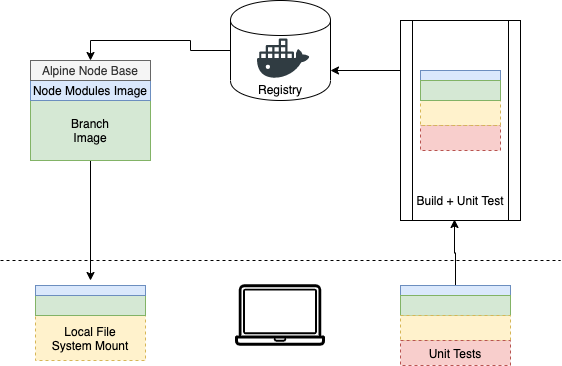

The diagram above was exported from draw.io. Its source (the exported page's mxGraphModel, read from the mxfile embedded in the PNG):
<mxGraphModel dx="1106" dy="1003" grid="1" gridSize="10" guides="1" tooltips="1" connect="1" arrows="1" fold="1" page="1" pageScale="1" pageWidth="827" pageHeight="1169" math="0" shadow="0">
  <root>
    <mxCell id="0" />
    <mxCell id="1" parent="0" />
    <mxCell id="uo2w1HJO1PbPPCIJoGgy-2" value="" style="group" vertex="1" connectable="0" parent="1">
      <mxGeometry x="350" y="20" width="100" height="100" as="geometry" />
    </mxCell>
    <mxCell id="uo2w1HJO1PbPPCIJoGgy-3" value="" style="shape=cylinder;whiteSpace=wrap;html=1;boundedLbl=1;backgroundOutline=1;" vertex="1" parent="uo2w1HJO1PbPPCIJoGgy-2">
      <mxGeometry width="100" height="100" as="geometry" />
    </mxCell>
    <mxCell id="uo2w1HJO1PbPPCIJoGgy-4" value="" style="shape=image;verticalLabelPosition=bottom;labelBackgroundColor=#ffffff;verticalAlign=top;aspect=fixed;imageAspect=0;image=data:image/svg+xml,(base64 omitted: 892 chars);" vertex="1" parent="uo2w1HJO1PbPPCIJoGgy-2">
      <mxGeometry x="27.005" y="31.99888888888889" width="52.22222222222222" height="52.22222222222222" as="geometry" />
    </mxCell>
    <mxCell id="uo2w1HJO1PbPPCIJoGgy-5" value="Registry" style="text;html=1;strokeColor=none;fillColor=none;align=center;verticalAlign=middle;whiteSpace=wrap;rounded=0;" vertex="1" parent="uo2w1HJO1PbPPCIJoGgy-2">
      <mxGeometry x="25" y="77.77777777777779" width="50" height="22.22222222222222" as="geometry" />
    </mxCell>
    <mxCell id="uo2w1HJO1PbPPCIJoGgy-6" value="" style="shape=image;verticalLabelPosition=bottom;labelBackgroundColor=#ffffff;verticalAlign=top;aspect=fixed;imageAspect=0;image=data:image/svg+xml,(base64 omitted: 1820 chars);" vertex="1" parent="1">
      <mxGeometry x="355" y="290" width="90" height="90" as="geometry" />
    </mxCell>
    <mxCell id="uo2w1HJO1PbPPCIJoGgy-28" style="edgeStyle=orthogonalEdgeStyle;rounded=0;orthogonalLoop=1;jettySize=auto;html=1;exitX=0.5;exitY=1;exitDx=0;exitDy=0;" edge="1" parent="1" source="uo2w1HJO1PbPPCIJoGgy-7">
      <mxGeometry relative="1" as="geometry">
        <mxPoint x="210" y="300" as="targetPoint" />
      </mxGeometry>
    </mxCell>
    <mxCell id="uo2w1HJO1PbPPCIJoGgy-7" value="Branch&lt;br&gt;Image" style="rounded=0;whiteSpace=wrap;html=1;fillColor=#d5e8d4;strokeColor=#82b366;" vertex="1" parent="1">
      <mxGeometry x="150" y="120" width="120" height="60" as="geometry" />
    </mxCell>
    <mxCell id="uo2w1HJO1PbPPCIJoGgy-8" value="Node Modules Image" style="rounded=0;whiteSpace=wrap;html=1;fillColor=#dae8fc;strokeColor=#6c8ebf;" vertex="1" parent="1">
      <mxGeometry x="150" y="100" width="120" height="20" as="geometry" />
    </mxCell>
    <mxCell id="uo2w1HJO1PbPPCIJoGgy-9" value="Alpine Node Base" style="rounded=0;whiteSpace=wrap;html=1;fillColor=#f5f5f5;strokeColor=#666666;fontColor=#333333;" vertex="1" parent="1">
      <mxGeometry x="150" y="80" width="120" height="20" as="geometry" />
    </mxCell>
    <mxCell id="uo2w1HJO1PbPPCIJoGgy-10" style="edgeStyle=orthogonalEdgeStyle;rounded=0;orthogonalLoop=1;jettySize=auto;html=1;exitX=0;exitY=0.5;exitDx=0;exitDy=0;entryX=0.5;entryY=0;entryDx=0;entryDy=0;" edge="1" parent="1" source="uo2w1HJO1PbPPCIJoGgy-3" target="uo2w1HJO1PbPPCIJoGgy-9">
      <mxGeometry relative="1" as="geometry" />
    </mxCell>
    <mxCell id="uo2w1HJO1PbPPCIJoGgy-11" value="" style="endArrow=none;dashed=1;html=1;" edge="1" parent="1">
      <mxGeometry width="50" height="50" relative="1" as="geometry">
        <mxPoint x="120" y="280" as="sourcePoint" />
        <mxPoint x="680" y="280" as="targetPoint" />
      </mxGeometry>
    </mxCell>
    <mxCell id="uo2w1HJO1PbPPCIJoGgy-12" value="Local File&lt;br&gt;System Mount" style="rounded=0;whiteSpace=wrap;html=1;dashed=1;fillColor=#fff2cc;strokeColor=#d6b656;" vertex="1" parent="1">
      <mxGeometry x="155" y="335" width="110" height="45" as="geometry" />
    </mxCell>
    <mxCell id="uo2w1HJO1PbPPCIJoGgy-13" value="" style="rounded=0;whiteSpace=wrap;html=1;fillColor=#d5e8d4;strokeColor=#82b366;" vertex="1" parent="1">
      <mxGeometry x="155" y="315" width="110" height="20" as="geometry" />
    </mxCell>
    <mxCell id="uo2w1HJO1PbPPCIJoGgy-14" value="" style="rounded=0;whiteSpace=wrap;html=1;fillColor=#dae8fc;strokeColor=#6c8ebf;" vertex="1" parent="1">
      <mxGeometry x="155" y="305" width="110" height="10" as="geometry" />
    </mxCell>
    <mxCell id="uo2w1HJO1PbPPCIJoGgy-26" style="edgeStyle=orthogonalEdgeStyle;rounded=0;orthogonalLoop=1;jettySize=auto;html=1;exitX=0.5;exitY=0;exitDx=0;exitDy=0;entryX=0.45;entryY=0.995;entryDx=0;entryDy=0;entryPerimeter=0;" edge="1" parent="1" source="uo2w1HJO1PbPPCIJoGgy-15" target="uo2w1HJO1PbPPCIJoGgy-19">
      <mxGeometry relative="1" as="geometry" />
    </mxCell>
    <mxCell id="uo2w1HJO1PbPPCIJoGgy-15" value="" style="rounded=0;whiteSpace=wrap;html=1;fillColor=#dae8fc;strokeColor=#6c8ebf;" vertex="1" parent="1">
      <mxGeometry x="520" y="305" width="110" height="10" as="geometry" />
    </mxCell>
    <mxCell id="uo2w1HJO1PbPPCIJoGgy-16" value="" style="rounded=0;whiteSpace=wrap;html=1;fillColor=#d5e8d4;strokeColor=#82b366;" vertex="1" parent="1">
      <mxGeometry x="520" y="315" width="110" height="20" as="geometry" />
    </mxCell>
    <mxCell id="uo2w1HJO1PbPPCIJoGgy-17" value="" style="rounded=0;whiteSpace=wrap;html=1;dashed=1;fillColor=#fff2cc;strokeColor=#d6b656;" vertex="1" parent="1">
      <mxGeometry x="520" y="335" width="110" height="25" as="geometry" />
    </mxCell>
    <mxCell id="uo2w1HJO1PbPPCIJoGgy-18" value="Unit Tests" style="rounded=0;whiteSpace=wrap;html=1;dashed=1;fillColor=#f8cecc;strokeColor=#b85450;" vertex="1" parent="1">
      <mxGeometry x="520" y="360" width="110" height="25" as="geometry" />
    </mxCell>
    <mxCell id="uo2w1HJO1PbPPCIJoGgy-27" style="edgeStyle=orthogonalEdgeStyle;rounded=0;orthogonalLoop=1;jettySize=auto;html=1;exitX=0;exitY=0.25;exitDx=0;exitDy=0;entryX=1;entryY=0.7;entryDx=0;entryDy=0;" edge="1" parent="1" source="uo2w1HJO1PbPPCIJoGgy-19" target="uo2w1HJO1PbPPCIJoGgy-3">
      <mxGeometry relative="1" as="geometry" />
    </mxCell>
    <mxCell id="uo2w1HJO1PbPPCIJoGgy-19" value="" style="shape=process;whiteSpace=wrap;html=1;backgroundOutline=1;" vertex="1" parent="1">
      <mxGeometry x="520" y="40" width="120" height="200" as="geometry" />
    </mxCell>
    <mxCell id="uo2w1HJO1PbPPCIJoGgy-24" value="" style="group" vertex="1" connectable="0" parent="1">
      <mxGeometry x="540" y="90" width="80" height="80" as="geometry" />
    </mxCell>
    <mxCell id="uo2w1HJO1PbPPCIJoGgy-20" value="" style="rounded=0;whiteSpace=wrap;html=1;fillColor=#dae8fc;strokeColor=#6c8ebf;" vertex="1" parent="uo2w1HJO1PbPPCIJoGgy-24">
      <mxGeometry width="80" height="10" as="geometry" />
    </mxCell>
    <mxCell id="uo2w1HJO1PbPPCIJoGgy-21" value="" style="rounded=0;whiteSpace=wrap;html=1;dashed=1;fillColor=#f8cecc;strokeColor=#b85450;" vertex="1" parent="uo2w1HJO1PbPPCIJoGgy-24">
      <mxGeometry y="55" width="80" height="25" as="geometry" />
    </mxCell>
    <mxCell id="uo2w1HJO1PbPPCIJoGgy-22" value="" style="rounded=0;whiteSpace=wrap;html=1;dashed=1;fillColor=#fff2cc;strokeColor=#d6b656;" vertex="1" parent="uo2w1HJO1PbPPCIJoGgy-24">
      <mxGeometry y="30" width="80" height="25" as="geometry" />
    </mxCell>
    <mxCell id="uo2w1HJO1PbPPCIJoGgy-23" value="" style="rounded=0;whiteSpace=wrap;html=1;fillColor=#d5e8d4;strokeColor=#82b366;" vertex="1" parent="uo2w1HJO1PbPPCIJoGgy-24">
      <mxGeometry y="10" width="80" height="20" as="geometry" />
    </mxCell>
    <mxCell id="uo2w1HJO1PbPPCIJoGgy-29" value="Build + Unit Test" style="text;html=1;strokeColor=none;fillColor=none;align=center;verticalAlign=middle;whiteSpace=wrap;rounded=0;" vertex="1" parent="1">
      <mxGeometry x="535" y="210" width="90" height="20" as="geometry" />
    </mxCell>
  </root>
</mxGraphModel>